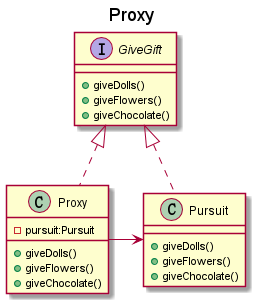

The diagram above was rendered by PlantUML. Its source (embedded in the PNG):
@startuml
title Proxy
Interface GiveGift{
    +giveDolls()
    +giveFlowers()
    +giveChocolate()
}
class Pursuit{
    +giveDolls()
    +giveFlowers()
    +giveChocolate()
}
class Proxy{
    -pursuit:Pursuit
    +giveDolls()
    +giveFlowers()
    +giveChocolate()
}

GiveGift <|.. Proxy
GiveGift <|.. Pursuit
Proxy -> Pursuit
@enduml